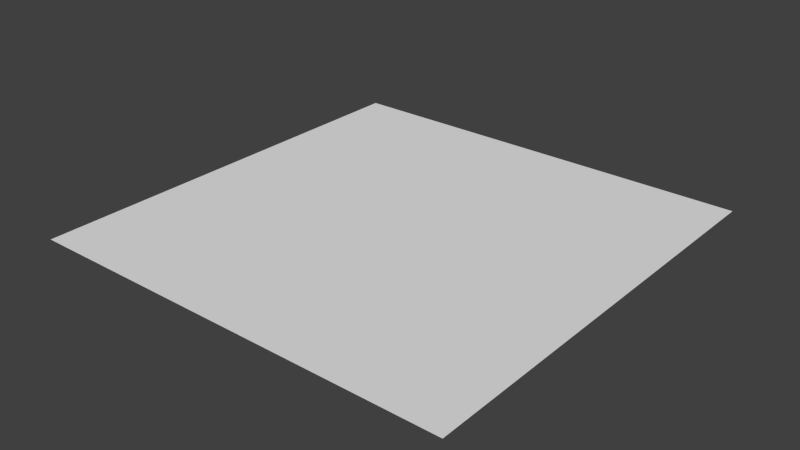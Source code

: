 # Source: water.blend  (saved by Blender 2.72.0; exported with 4.5.12 LTS)
import bpy
from mathutils import Matrix  # noqa: F401  (used for matrix-valued properties, if any)

bpy.ops.wm.read_factory_settings(use_empty=True)
scene = bpy.context.scene
scene.name = 'Scene'

# ---- collections
col_collection_1 = bpy.data.collections.new('Collection 1'); scene.collection.children.link(col_collection_1)

# ---- world
world_world = bpy.data.worlds.new('World'); scene.world = world_world
world_world.color = (0.05088, 0.05088, 0.05088)
world_world.use_sun_shadow = False
world_world.sun_shadow_jitter_overblur = 0.0
world_world.cycles.sampling_method = 'MANUAL'
world_world.cycles.sample_map_resolution = 256

# ---- meshes
me_plane = bpy.data.meshes.new('Plane')
me_plane.from_pydata([(-256.0, -256.0, 0.0), (256.0, -256.0, 0.0), (-256.0, 256.0, 0.0), (256.0, 256.0, 0.0), (-256.0, 209.5, 0.0), (-256.0, 162.9, 0.0), (-256.0, 116.4, 0.0), (-256.0, 69.82, 0.0), (-256.0, 23.27, 0.0), (-256.0, -23.27, 0.0), (-256.0, -69.82, 0.0), (-256.0, -116.4, 0.0), (-256.0, -162.9, 0.0), (-256.0, -209.5, 0.0), (-209.5, -256.0, 0.0), (-162.9, -256.0, 0.0), (-116.4, -256.0, 0.0), (-69.82, -256.0, 0.0), (-23.27, -256.0, 0.0), (23.27, -256.0, 0.0), (69.82, -256.0, 0.0), (116.4, -256.0, 0.0), (162.9, -256.0, 0.0), (209.5, -256.0, 0.0), (256.0, -209.5, 0.0), (256.0, -162.9, 0.0), (256.0, -116.4, 0.0), (256.0, -69.82, 0.0), (256.0, -23.27, 0.0), (256.0, 23.27, 0.0), (256.0, 69.82, 0.0), (256.0, 116.4, 0.0), (256.0, 162.9, 0.0), (256.0, 209.5, 0.0), (209.5, 256.0, 0.0), (162.9, 256.0, 0.0), (116.4, 256.0, 0.0), (69.82, 256.0, 0.0), (23.27, 256.0, 0.0), (-23.27, 256.0, 0.0), (-69.82, 256.0, 0.0), (-116.4, 256.0, 0.0), (-162.9, 256.0, 0.0), (-209.5, 256.0, 0.0), (-209.5, -209.5, 0.0), (-209.5, -162.9, 0.0), (-209.5, -116.4, 0.0), (-209.5, -69.82, 0.0), (-209.5, -23.27, 0.0), (-209.5, 23.27, 0.0), (-209.5, 69.82, 0.0), (-209.5, 116.4, 0.0), (-209.5, 162.9, 0.0), (-209.5, 209.5, 0.0), (-162.9, -209.5, 0.0), (-162.9, -162.9, 0.0), (-162.9, -116.4, 0.0), (-162.9, -69.82, 0.0), (-162.9, -23.27, 0.0), (-162.9, 23.27, 0.0), (-162.9, 69.82, 0.0), (-162.9, 116.4, 0.0), (-162.9, 162.9, 0.0), (-162.9, 209.5, 0.0), (-116.4, -209.5, 0.0), (-116.4, -162.9, 0.0), (-116.4, -116.4, 0.0), (-116.4, -69.82, 0.0), (-116.4, -23.27, 0.0), (-116.4, 23.27, 0.0), (-116.4, 69.82, 0.0), (-116.4, 116.4, 0.0), (-116.4, 162.9, 0.0), (-116.4, 209.5, 0.0), (-69.82, -209.5, 0.0), (-69.82, -162.9, 0.0), (-69.82, -116.4, 0.0), (-69.82, -69.82, 0.0), (-69.82, -23.27, 0.0), (-69.82, 23.27, 0.0), (-69.82, 69.82, 0.0), (-69.82, 116.4, 0.0), (-69.82, 162.9, 0.0), (-69.82, 209.5, 0.0), (-23.27, -209.5, 0.0), (-23.27, -162.9, 0.0), (-23.27, -116.4, 0.0), (-23.27, -69.82, 0.0), (-23.27, -23.27, 0.0), (-23.27, 23.27, 0.0), (-23.27, 69.82, 0.0), (-23.27, 116.4, 0.0), (-23.27, 162.9, 0.0), (-23.27, 209.5, 0.0), (23.27, -209.5, 0.0), (23.27, -162.9, 0.0), (23.27, -116.4, 0.0), (23.27, -69.82, 0.0), (23.27, -23.27, 0.0), (23.27, 23.27, 0.0), (23.27, 69.82, 0.0), (23.27, 116.4, 0.0), (23.27, 162.9, 0.0), (23.27, 209.5, 0.0), (69.82, -209.5, 0.0), (69.82, -162.9, 0.0), (69.82, -116.4, 0.0), (69.82, -69.82, 0.0), (69.82, -23.27, 0.0), (69.82, 23.27, 0.0), (69.82, 69.82, 0.0), (69.82, 116.4, 0.0), (69.82, 162.9, 0.0), (69.82, 209.5, 0.0), (116.4, -209.5, 0.0), (116.4, -162.9, 0.0), (116.4, -116.4, 0.0), (116.4, -69.82, 0.0), (116.4, -23.27, 0.0), (116.4, 23.27, 0.0), (116.4, 69.82, 0.0), (116.4, 116.4, 0.0), (116.4, 162.9, 0.0), (116.4, 209.5, 0.0), (162.9, -209.5, 0.0), (162.9, -162.9, 0.0), (162.9, -116.4, 0.0), (162.9, -69.82, 0.0), (162.9, -23.27, 0.0), (162.9, 23.27, 0.0), (162.9, 69.82, 0.0), (162.9, 116.4, 0.0), (162.9, 162.9, 0.0), (162.9, 209.5, 0.0), (209.5, -209.5, 0.0), (209.5, -162.9, 0.0), (209.5, -116.4, 0.0), (209.5, -69.82, 0.0), (209.5, -23.27, 0.0), (209.5, 23.27, 0.0), (209.5, 69.82, 0.0), (209.5, 116.4, 0.0), (209.5, 162.9, 0.0), (209.5, 209.5, 0.0), (-256.0, -232.7, 0.0), (232.7, -256.0, 0.0), (256.0, 232.7, 0.0), (-232.7, 256.0, 0.0), (-256.0, 232.7, 0.0), (-256.0, 186.2, 0.0), (-256.0, 139.6, 0.0), (-256.0, 93.09, 0.0), (-256.0, 46.55, 0.0), (-256.0, -5.722e-06, 0.0), (-256.0, -46.55, 0.0), (-256.0, -93.09, 0.0), (-256.0, -139.6, 0.0), (-256.0, -186.2, 0.0), (-232.7, -256.0, 0.0), (-186.2, -256.0, 0.0), (-139.6, -256.0, 0.0), (-93.09, -256.0, 0.0), (-46.55, -256.0, 0.0), (5.722e-06, -256.0, 0.0), (46.55, -256.0, 0.0), (93.09, -256.0, 0.0), (139.6, -256.0, 0.0), (186.2, -256.0, 0.0), (256.0, -232.7, 0.0), (256.0, -186.2, 0.0), (256.0, -139.6, 0.0), (256.0, -93.09, 0.0), (256.0, -46.55, 0.0), (256.0, 5.722e-06, 0.0), (256.0, 46.55, 0.0), (256.0, 93.09, 0.0), (256.0, 139.6, 0.0), (256.0, 186.2, 0.0), (232.7, 256.0, 0.0), (186.2, 256.0, 0.0), (139.6, 256.0, 0.0), (93.09, 256.0, 0.0), (46.55, 256.0, 0.0), (-5.722e-06, 256.0, 0.0), (-46.55, 256.0, 0.0), (-93.09, 256.0, 0.0), (-139.6, 256.0, 0.0), (-186.2, 256.0, 0.0), (-209.5, 232.7, 0.0), (-209.5, -232.7, 0.0), (-209.5, -186.2, 0.0), (-209.5, -139.6, 0.0), (-209.5, -93.09, 0.0), (-209.5, -46.55, 0.0), (-209.5, 5.722e-06, 0.0), (-209.5, 46.55, 0.0), (-209.5, 93.09, 0.0), (-209.5, 139.6, 0.0), (-209.5, 186.2, 0.0), (-162.9, 232.7, 0.0), (-162.9, -232.7, 0.0), (-162.9, -186.2, 0.0), (-162.9, -139.6, 0.0), (-162.9, -93.09, 0.0), (-162.9, -46.55, 0.0), (-162.9, 5.722e-06, 0.0), (-162.9, 46.55, 0.0), (-162.9, 93.09, 0.0), (-162.9, 139.6, 0.0), (-162.9, 186.2, 0.0), (-116.4, 232.7, 0.0), (-116.4, -232.7, 0.0), (-116.4, -186.2, 0.0), (-116.4, -139.6, 0.0), (-116.4, -93.09, 0.0), (-116.4, -46.55, 0.0), (-116.4, 5.722e-06, 0.0), (-116.4, 46.55, 0.0), (-116.4, 93.09, 0.0), (-116.4, 139.6, 0.0), (-116.4, 186.2, 0.0), (-69.82, 232.7, 0.0), (-69.82, -232.7, 0.0), (-69.82, -186.2, 0.0), (-69.82, -139.6, 0.0), (-69.82, -93.09, 0.0), (-69.82, -46.55, 0.0), (-69.82, 5.722e-06, 0.0), (-69.82, 46.55, 0.0), (-69.82, 93.09, 0.0), (-69.82, 139.6, 0.0), (-69.82, 186.2, 0.0), (-23.27, 232.7, 0.0), (-23.27, -232.7, 0.0), (-23.27, -186.2, 0.0), (-23.27, -139.6, 0.0), (-23.27, -93.09, 0.0), (-23.27, -46.55, 0.0), (-23.27, 5.722e-06, 0.0), (-23.27, 46.55, 0.0), (-23.27, 93.09, 0.0), (-23.27, 139.6, 0.0), (-23.27, 186.2, 0.0), (23.27, 232.7, 0.0), (23.27, -232.7, 0.0), (23.27, -186.2, 0.0), (23.27, -139.6, 0.0), (23.27, -93.09, 0.0), (23.27, -46.55, 0.0), (23.27, 5.722e-06, 0.0), (23.27, 46.55, 0.0), (23.27, 93.09, 0.0), (23.27, 139.6, 0.0), (23.27, 186.2, 0.0), (69.82, 232.7, 0.0), (69.82, -232.7, 0.0), (69.82, -186.2, 0.0), (69.82, -139.6, 0.0), (69.82, -93.09, 0.0), (69.82, -46.55, 0.0), (69.82, 5.722e-06, 0.0), (69.82, 46.55, 0.0), (69.82, 93.09, 0.0), (69.82, 139.6, 0.0), (69.82, 186.2, 0.0), (116.4, 232.7, 0.0), (116.4, -232.7, 0.0), (116.4, -186.2, 0.0), (116.4, -139.6, 0.0), (116.4, -93.09, 0.0), (116.4, -46.55, 0.0), (116.4, 5.722e-06, 0.0), (116.4, 46.55, 0.0), (116.4, 93.09, 0.0), (116.4, 139.6, 0.0), (116.4, 186.2, 0.0), (162.9, 232.7, 0.0), (162.9, -232.7, 0.0), (162.9, -186.2, 0.0), (162.9, -139.6, 0.0), (162.9, -93.09, 0.0), (162.9, -46.55, 0.0), (162.9, 5.722e-06, 0.0), (162.9, 46.55, 0.0), (162.9, 93.09, 0.0), (162.9, 139.6, 0.0), (162.9, 186.2, 0.0), (209.5, 232.7, 0.0), (209.5, -232.7, 0.0), (209.5, -186.2, 0.0), (209.5, -139.6, 0.0), (209.5, -93.09, 0.0), (209.5, -46.55, 0.0), (209.5, 5.722e-06, 0.0), (209.5, 46.55, 0.0), (209.5, 93.09, 0.0), (209.5, 139.6, 0.0), (209.5, 186.2, 0.0), (-232.7, -209.5, 0.0), (-232.7, -162.9, 0.0), (-232.7, -116.4, 0.0), (-232.7, -69.82, 0.0), (-232.7, -23.27, 0.0), (-232.7, 23.27, 0.0), (-232.7, 69.82, 0.0), (-232.7, 116.4, 0.0), (-232.7, 162.9, 0.0), (-232.7, 209.5, 0.0), (-186.2, -209.5, 0.0), (-186.2, -162.9, 0.0), (-186.2, -116.4, 0.0), (-186.2, -69.82, 0.0), (-186.2, -23.27, 0.0), (-186.2, 23.27, 0.0), (-186.2, 69.82, 0.0), (-186.2, 116.4, 0.0), (-186.2, 162.9, 0.0), (-186.2, 209.5, 0.0), (-139.6, -209.5, 0.0), (-139.6, -162.9, 0.0), (-139.6, -116.4, 0.0), (-139.6, -69.82, 0.0), (-139.6, -23.27, 0.0), (-139.6, 23.27, 0.0), (-139.6, 69.82, 0.0), (-139.6, 116.4, 0.0), (-139.6, 162.9, 0.0), (-139.6, 209.5, 0.0), (-93.09, -209.5, 0.0), (-93.09, -162.9, 0.0), (-93.09, -116.4, 0.0), (-93.09, -69.82, 0.0), (-93.09, -23.27, 0.0), (-93.09, 23.27, 0.0), (-93.09, 69.82, 0.0), (-93.09, 116.4, 0.0), (-93.09, 162.9, 0.0), (-93.09, 209.5, 0.0), (-46.55, -209.5, 0.0), (-46.55, -162.9, 0.0), (-46.55, -116.4, 0.0), (-46.55, -69.82, 0.0), (-46.55, -23.27, 0.0), (-46.55, 23.27, 0.0), (-46.55, 69.82, 0.0), (-46.55, 116.4, 0.0), (-46.55, 162.9, 0.0), (-46.55, 209.5, 0.0), (3.815e-06, -209.5, 0.0), (1.907e-06, -162.9, 0.0), (1.907e-06, -116.4, 0.0), (1.907e-06, -69.82, 0.0), (0.0, -23.27, 0.0), (-1.907e-06, 23.27, 0.0), (-1.907e-06, 69.82, 0.0), (-1.907e-06, 116.4, 0.0), (-3.815e-06, 162.9, 0.0), (-5.722e-06, 209.5, 0.0), (46.55, -209.5, 0.0), (46.55, -162.9, 0.0), (46.55, -116.4, 0.0), (46.55, -69.82, 0.0), (46.55, -23.27, 0.0), (46.55, 23.27, 0.0), (46.55, 69.82, 0.0), (46.55, 116.4, 0.0), (46.55, 162.9, 0.0), (46.55, 209.5, 0.0), (93.09, -209.5, 0.0), (93.09, -162.9, 0.0), (93.09, -116.4, 0.0), (93.09, -69.82, 0.0), (93.09, -23.27, 0.0), (93.09, 23.27, 0.0), (93.09, 69.82, 0.0), (93.09, 116.4, 0.0), (93.09, 162.9, 0.0), (93.09, 209.5, 0.0), (139.6, -209.5, 0.0), (139.6, -162.9, 0.0), (139.6, -116.4, 0.0), (139.6, -69.82, 0.0), (139.6, -23.27, 0.0), (139.6, 23.27, 0.0), (139.6, 69.82, 0.0), (139.6, 116.4, 0.0), (139.6, 162.9, 0.0), (139.6, 209.5, 0.0), (186.2, -209.5, 0.0), (186.2, -162.9, 0.0), (186.2, -116.4, 0.0), (186.2, -69.82, 0.0), (186.2, -23.27, 0.0), (186.2, 23.27, 0.0), (186.2, 69.82, 0.0), (186.2, 116.4, 0.0), (186.2, 162.9, 0.0), (186.2, 209.5, 0.0), (232.7, -209.5, 0.0), (232.7, -162.9, 0.0), (232.7, -116.4, 0.0), (232.7, -69.82, 0.0), (232.7, -23.27, 0.0), (232.7, 23.27, 0.0), (232.7, 69.82, 0.0), (232.7, 116.4, 0.0), (232.7, 162.9, 0.0), (232.7, 209.5, 0.0), (232.7, 232.7, 0.0), (-232.7, 232.7, 0.0), (-186.2, 232.7, 0.0), (-139.6, 232.7, 0.0), (-93.09, 232.7, 0.0), (-46.55, 232.7, 0.0), (-5.722e-06, 232.7, 0.0), (46.55, 232.7, 0.0), (93.09, 232.7, 0.0), (139.6, 232.7, 0.0), (186.2, 232.7, 0.0), (-232.7, -232.7, 0.0), (-232.7, -186.2, 0.0), (-232.7, -139.6, 0.0), (-232.7, -93.09, 0.0), (-232.7, -46.55, 0.0), (-232.7, 0.0, 0.0), (-232.7, 46.55, 0.0), (-232.7, 93.09, 0.0), (-232.7, 139.6, 0.0), (-232.7, 186.2, 0.0), (-186.2, -232.7, 0.0), (-186.2, -186.2, 0.0), (-186.2, -139.6, 0.0), (-186.2, -93.09, 0.0), (-186.2, -46.55, 0.0), (-186.2, 5.722e-06, 0.0), (-186.2, 46.55, 0.0), (-186.2, 93.09, 0.0), (-186.2, 139.6, 0.0), (-186.2, 186.2, 0.0), (-139.6, -232.7, 0.0), (-139.6, -186.2, 0.0), (-139.6, -139.6, 0.0), (-139.6, -93.09, 0.0), (-139.6, -46.55, 0.0), (-139.6, 5.722e-06, 0.0), (-139.6, 46.55, 0.0), (-139.6, 93.09, 0.0), (-139.6, 139.6, 0.0), (-139.6, 186.2, 0.0), (-93.09, -232.7, 0.0), (-93.09, -186.2, 0.0), (-93.09, -139.6, 0.0), (-93.09, -93.09, 0.0), (-93.09, -46.55, 0.0), (-93.09, 5.722e-06, 0.0), (-93.09, 46.55, 0.0), (-93.09, 93.09, 0.0), (-93.09, 139.6, 0.0), (-93.09, 186.2, 0.0), (-46.55, -232.7, 0.0), (-46.55, -186.2, 0.0), (-46.55, -139.6, 0.0), (-46.55, -93.09, 0.0), (-46.55, -46.55, 0.0), (-46.55, 5.722e-06, 0.0), (-46.55, 46.55, 0.0), (-46.55, 93.09, 0.0), (-46.55, 139.6, 0.0), (-46.55, 186.2, 0.0), (4.768e-06, -232.7, 0.0), (2.861e-06, -186.2, 0.0), (1.907e-06, -139.6, 0.0), (1.907e-06, -93.09, 0.0), (9.537e-07, -46.55, 0.0), (-9.537e-07, 5.722e-06, 0.0), (-1.907e-06, 46.55, 0.0), (-1.907e-06, 93.09, 0.0), (-2.861e-06, 139.6, 0.0), (-4.768e-06, 186.2, 0.0), (46.55, -232.7, 0.0), (46.55, -186.2, 0.0), (46.55, -139.6, 0.0), (46.55, -93.09, 0.0), (46.55, -46.55, 0.0), (46.55, 5.722e-06, 0.0), (46.55, 46.55, 0.0), (46.55, 93.09, 0.0), (46.55, 139.6, 0.0), (46.55, 186.2, 0.0), (93.09, -232.7, 0.0), (93.09, -186.2, 0.0), (93.09, -139.6, 0.0), (93.09, -93.09, 0.0), (93.09, -46.55, 0.0), (93.09, 5.722e-06, 0.0), (93.09, 46.55, 0.0), (93.09, 93.09, 0.0), (93.09, 139.6, 0.0), (93.09, 186.2, 0.0), (139.6, -232.7, 0.0), (139.6, -186.2, 0.0), (139.6, -139.6, 0.0), (139.6, -93.09, 0.0), (139.6, -46.55, 0.0), (139.6, 5.722e-06, 0.0), (139.6, 46.55, 0.0), (139.6, 93.09, 0.0), (139.6, 139.6, 0.0), (139.6, 186.2, 0.0), (186.2, -232.7, 0.0), (186.2, -186.2, 0.0), (186.2, -139.6, 0.0), (186.2, -93.09, 0.0), (186.2, -46.55, 0.0), (186.2, 5.722e-06, 0.0), (186.2, 46.55, 0.0), (186.2, 93.09, 0.0), (186.2, 139.6, 0.0), (186.2, 186.2, 0.0), (232.7, -232.7, 0.0), (232.7, -186.2, 0.0), (232.7, -139.6, 0.0), (232.7, -93.09, 0.0), (232.7, -46.55, 0.0), (232.7, 5.722e-06, 0.0), (232.7, 46.55, 0.0), (232.7, 93.09, 0.0), (232.7, 139.6, 0.0), (232.7, 186.2, 0.0)], [], [(408, 146, 3, 178), (409, 188, 43, 147), (410, 199, 42, 187), (411, 210, 41, 186), (412, 221, 40, 185), (413, 232, 39, 184), (414, 243, 38, 183), (415, 254, 37, 182), (416, 265, 36, 181), (417, 276, 35, 180), (418, 287, 34, 179), (419, 189, 44, 298), (420, 190, 45, 299), (421, 191, 46, 300), (422, 192, 47, 301), (423, 193, 48, 302), (424, 194, 49, 303), (425, 195, 50, 304), (426, 196, 51, 305), (427, 197, 52, 306), (428, 198, 53, 307), (429, 200, 54, 308), (430, 201, 55, 309), (431, 202, 56, 310), (432, 203, 57, 311), (433, 204, 58, 312), (434, 205, 59, 313), (435, 206, 60, 314), (436, 207, 61, 315), (437, 208, 62, 316), (438, 209, 63, 317), (439, 211, 64, 318), (440, 212, 65, 319), (441, 213, 66, 320), (442, 214, 67, 321), (443, 215, 68, 322), (444, 216, 69, 323), (445, 217, 70, 324), (446, 218, 71, 325), (447, 219, 72, 326), (448, 220, 73, 327), (449, 222, 74, 328), (450, 223, 75, 329), (451, 224, 76, 330), (452, 225, 77, 331), (453, 226, 78, 332), (454, 227, 79, 333), (455, 228, 80, 334), (456, 229, 81, 335), (457, 230, 82, 336), (458, 231, 83, 337), (459, 233, 84, 338), (460, 234, 85, 339), (461, 235, 86, 340), (462, 236, 87, 341), (463, 237, 88, 342), (464, 238, 89, 343), (465, 239, 90, 344), (466, 240, 91, 345), (467, 241, 92, 346), (468, 242, 93, 347), (469, 244, 94, 348), (470, 245, 95, 349), (471, 246, 96, 350), (472, 247, 97, 351), (473, 248, 98, 352), (474, 249, 99, 353), (475, 250, 100, 354), (476, 251, 101, 355), (477, 252, 102, 356), (478, 253, 103, 357), (479, 255, 104, 358), (480, 256, 105, 359), (481, 257, 106, 360), (482, 258, 107, 361), (483, 259, 108, 362), (484, 260, 109, 363), (485, 261, 110, 364), (486, 262, 111, 365), (487, 263, 112, 366), (488, 264, 113, 367), (489, 266, 114, 368), (490, 267, 115, 369), (491, 268, 116, 370), (492, 269, 117, 371), (493, 270, 118, 372), (494, 271, 119, 373), (495, 272, 120, 374), (496, 273, 121, 375), (497, 274, 122, 376), (498, 275, 123, 377), (499, 277, 124, 378), (500, 278, 125, 379), (501, 279, 126, 380), (502, 280, 127, 381), (503, 281, 128, 382), (504, 282, 129, 383), (505, 283, 130, 384), (506, 284, 131, 385), (507, 285, 132, 386), (508, 286, 133, 387), (509, 288, 134, 388), (510, 289, 135, 389), (511, 290, 136, 390), (512, 291, 137, 391), (513, 292, 138, 392), (514, 293, 139, 393), (515, 294, 140, 394), (516, 295, 141, 395), (517, 296, 142, 396), (518, 297, 143, 397), (519, 168, 24, 398), (520, 169, 25, 399), (521, 170, 26, 400), (522, 171, 27, 401), (523, 172, 28, 402), (524, 173, 29, 403), (525, 174, 30, 404), (526, 175, 31, 405), (527, 176, 32, 406), (528, 177, 33, 407), (287, 408, 178, 34), (143, 407, 408, 287), (407, 33, 146, 408), (148, 409, 147, 2), (4, 307, 409, 148), (307, 53, 188, 409), (188, 410, 187, 43), (53, 317, 410, 188), (317, 63, 199, 410), (199, 411, 186, 42), (63, 327, 411, 199), (327, 73, 210, 411), (210, 412, 185, 41), (73, 337, 412, 210), (337, 83, 221, 412), (221, 413, 184, 40), (83, 347, 413, 221), (347, 93, 232, 413), (232, 414, 183, 39), (93, 357, 414, 232), (357, 103, 243, 414), (243, 415, 182, 38), (103, 367, 415, 243), (367, 113, 254, 415), (254, 416, 181, 37), (113, 377, 416, 254), (377, 123, 265, 416), (265, 417, 180, 36), (123, 387, 417, 265), (387, 133, 276, 417), (276, 418, 179, 35), (133, 397, 418, 276), (397, 143, 287, 418), (144, 419, 298, 13), (0, 158, 419, 144), (158, 14, 189, 419), (157, 420, 299, 12), (13, 298, 420, 157), (298, 44, 190, 420), (156, 421, 300, 11), (12, 299, 421, 156), (299, 45, 191, 421), (155, 422, 301, 10), (11, 300, 422, 155), (300, 46, 192, 422), (154, 423, 302, 9), (10, 301, 423, 154), (301, 47, 193, 423), (153, 424, 303, 8), (9, 302, 424, 153), (302, 48, 194, 424), (152, 425, 304, 7), (8, 303, 425, 152), (303, 49, 195, 425), (151, 426, 305, 6), (7, 304, 426, 151), (304, 50, 196, 426), (150, 427, 306, 5), (6, 305, 427, 150), (305, 51, 197, 427), (149, 428, 307, 4), (5, 306, 428, 149), (306, 52, 198, 428), (189, 429, 308, 44), (14, 159, 429, 189), (159, 15, 200, 429), (190, 430, 309, 45), (44, 308, 430, 190), (308, 54, 201, 430), (191, 431, 310, 46), (45, 309, 431, 191), (309, 55, 202, 431), (192, 432, 311, 47), (46, 310, 432, 192), (310, 56, 203, 432), (193, 433, 312, 48), (47, 311, 433, 193), (311, 57, 204, 433), (194, 434, 313, 49), (48, 312, 434, 194), (312, 58, 205, 434), (195, 435, 314, 50), (49, 313, 435, 195), (313, 59, 206, 435), (196, 436, 315, 51), (50, 314, 436, 196), (314, 60, 207, 436), (197, 437, 316, 52), (51, 315, 437, 197), (315, 61, 208, 437), (198, 438, 317, 53), (52, 316, 438, 198), (316, 62, 209, 438), (200, 439, 318, 54), (15, 160, 439, 200), (160, 16, 211, 439), (201, 440, 319, 55), (54, 318, 440, 201), (318, 64, 212, 440), (202, 441, 320, 56), (55, 319, 441, 202), (319, 65, 213, 441), (203, 442, 321, 57), (56, 320, 442, 203), (320, 66, 214, 442), (204, 443, 322, 58), (57, 321, 443, 204), (321, 67, 215, 443), (205, 444, 323, 59), (58, 322, 444, 205), (322, 68, 216, 444), (206, 445, 324, 60), (59, 323, 445, 206), (323, 69, 217, 445), (207, 446, 325, 61), (60, 324, 446, 207), (324, 70, 218, 446), (208, 447, 326, 62), (61, 325, 447, 208), (325, 71, 219, 447), (209, 448, 327, 63), (62, 326, 448, 209), (326, 72, 220, 448), (211, 449, 328, 64), (16, 161, 449, 211), (161, 17, 222, 449), (212, 450, 329, 65), (64, 328, 450, 212), (328, 74, 223, 450), (213, 451, 330, 66), (65, 329, 451, 213), (329, 75, 224, 451), (214, 452, 331, 67), (66, 330, 452, 214), (330, 76, 225, 452), (215, 453, 332, 68), (67, 331, 453, 215), (331, 77, 226, 453), (216, 454, 333, 69), (68, 332, 454, 216), (332, 78, 227, 454), (217, 455, 334, 70), (69, 333, 455, 217), (333, 79, 228, 455), (218, 456, 335, 71), (70, 334, 456, 218), (334, 80, 229, 456), (219, 457, 336, 72), (71, 335, 457, 219), (335, 81, 230, 457), (220, 458, 337, 73), (72, 336, 458, 220), (336, 82, 231, 458), (222, 459, 338, 74), (17, 162, 459, 222), (162, 18, 233, 459), (223, 460, 339, 75), (74, 338, 460, 223), (338, 84, 234, 460), (224, 461, 340, 76), (75, 339, 461, 224), (339, 85, 235, 461), (225, 462, 341, 77), (76, 340, 462, 225), (340, 86, 236, 462), (226, 463, 342, 78), (77, 341, 463, 226), (341, 87, 237, 463), (227, 464, 343, 79), (78, 342, 464, 227), (342, 88, 238, 464), (228, 465, 344, 80), (79, 343, 465, 228), (343, 89, 239, 465), (229, 466, 345, 81), (80, 344, 466, 229), (344, 90, 240, 466), (230, 467, 346, 82), (81, 345, 467, 230), (345, 91, 241, 467), (231, 468, 347, 83), (82, 346, 468, 231), (346, 92, 242, 468), (233, 469, 348, 84), (18, 163, 469, 233), (163, 19, 244, 469), (234, 470, 349, 85), (84, 348, 470, 234), (348, 94, 245, 470), (235, 471, 350, 86), (85, 349, 471, 235), (349, 95, 246, 471), (236, 472, 351, 87), (86, 350, 472, 236), (350, 96, 247, 472), (237, 473, 352, 88), (87, 351, 473, 237), (351, 97, 248, 473), (238, 474, 353, 89), (88, 352, 474, 238), (352, 98, 249, 474), (239, 475, 354, 90), (89, 353, 475, 239), (353, 99, 250, 475), (240, 476, 355, 91), (90, 354, 476, 240), (354, 100, 251, 476), (241, 477, 356, 92), (91, 355, 477, 241), (355, 101, 252, 477), (242, 478, 357, 93), (92, 356, 478, 242), (356, 102, 253, 478), (244, 479, 358, 94), (19, 164, 479, 244), (164, 20, 255, 479), (245, 480, 359, 95), (94, 358, 480, 245), (358, 104, 256, 480), (246, 481, 360, 96), (95, 359, 481, 246), (359, 105, 257, 481), (247, 482, 361, 97), (96, 360, 482, 247), (360, 106, 258, 482), (248, 483, 362, 98), (97, 361, 483, 248), (361, 107, 259, 483), (249, 484, 363, 99), (98, 362, 484, 249), (362, 108, 260, 484), (250, 485, 364, 100), (99, 363, 485, 250), (363, 109, 261, 485), (251, 486, 365, 101), (100, 364, 486, 251), (364, 110, 262, 486), (252, 487, 366, 102), (101, 365, 487, 252), (365, 111, 263, 487), (253, 488, 367, 103), (102, 366, 488, 253), (366, 112, 264, 488), (255, 489, 368, 104), (20, 165, 489, 255), (165, 21, 266, 489), (256, 490, 369, 105), (104, 368, 490, 256), (368, 114, 267, 490), (257, 491, 370, 106), (105, 369, 491, 257), (369, 115, 268, 491), (258, 492, 371, 107), (106, 370, 492, 258), (370, 116, 269, 492), (259, 493, 372, 108), (107, 371, 493, 259), (371, 117, 270, 493), (260, 494, 373, 109), (108, 372, 494, 260), (372, 118, 271, 494), (261, 495, 374, 110), (109, 373, 495, 261), (373, 119, 272, 495), (262, 496, 375, 111), (110, 374, 496, 262), (374, 120, 273, 496), (263, 497, 376, 112), (111, 375, 497, 263), (375, 121, 274, 497), (264, 498, 377, 113), (112, 376, 498, 264), (376, 122, 275, 498), (266, 499, 378, 114), (21, 166, 499, 266), (166, 22, 277, 499), (267, 500, 379, 115), (114, 378, 500, 267), (378, 124, 278, 500), (268, 501, 380, 116), (115, 379, 501, 268), (379, 125, 279, 501), (269, 502, 381, 117), (116, 380, 502, 269), (380, 126, 280, 502), (270, 503, 382, 118), (117, 381, 503, 270), (381, 127, 281, 503), (271, 504, 383, 119), (118, 382, 504, 271), (382, 128, 282, 504), (272, 505, 384, 120), (119, 383, 505, 272), (383, 129, 283, 505), (273, 506, 385, 121), (120, 384, 506, 273), (384, 130, 284, 506), (274, 507, 386, 122), (121, 385, 507, 274), (385, 131, 285, 507), (275, 508, 387, 123), (122, 386, 508, 275), (386, 132, 286, 508), (277, 509, 388, 124), (22, 167, 509, 277), (167, 23, 288, 509), (278, 510, 389, 125), (124, 388, 510, 278), (388, 134, 289, 510), (279, 511, 390, 126), (125, 389, 511, 279), (389, 135, 290, 511), (280, 512, 391, 127), (126, 390, 512, 280), (390, 136, 291, 512), (281, 513, 392, 128), (127, 391, 513, 281), (391, 137, 292, 513), (282, 514, 393, 129), (128, 392, 514, 282), (392, 138, 293, 514), (283, 515, 394, 130), (129, 393, 515, 283), (393, 139, 294, 515), (284, 516, 395, 131), (130, 394, 516, 284), (394, 140, 295, 516), (285, 517, 396, 132), (131, 395, 517, 285), (395, 141, 296, 517), (286, 518, 397, 133), (132, 396, 518, 286), (396, 142, 297, 518), (288, 519, 398, 134), (23, 145, 519, 288), (145, 1, 168, 519), (289, 520, 399, 135), (134, 398, 520, 289), (398, 24, 169, 520), (290, 521, 400, 136), (135, 399, 521, 290), (399, 25, 170, 521), (291, 522, 401, 137), (136, 400, 522, 291), (400, 26, 171, 522), (292, 523, 402, 138), (137, 401, 523, 292), (401, 27, 172, 523), (293, 524, 403, 139), (138, 402, 524, 293), (402, 28, 173, 524), (294, 525, 404, 140), (139, 403, 525, 294), (403, 29, 174, 525), (295, 526, 405, 141), (140, 404, 526, 295), (404, 30, 175, 526), (296, 527, 406, 142), (141, 405, 527, 296), (405, 31, 176, 527), (297, 528, 407, 143), (142, 406, 528, 297), (406, 32, 177, 528)])
_uv = me_plane.uv_layers.new(name='UVMap')
_uv.uv.foreach_set('vector', [0.0, 0.0, 1.0, 0.0, 1.0, 1.0, 0.0, 1.0, 0.0, 0.0, 1.0, 0.0, 1.0, 1.0, 0.0, 1.0, 0.0, 0.0, 1.0, 0.0, 1.0, 1.0, 0.0, 1.0, 0.0, 0.0, 1.0, 0.0, 1.0, 1.0, 0.0, 1.0, 0.0, 0.0, 1.0, 0.0, 1.0, 1.0, 0.0, 1.0, 0.0, 0.0, 1.0, 0.0, 1.0, 1.0, 0.0, 1.0, 0.0, 0.0, 1.0, 0.0, 1.0, 1.0, 0.0, 1.0, 0.0, 0.0, 1.0, 0.0, 1.0, 1.0, 0.0, 1.0, 0.0, 0.0, 1.0, 0.0, 1.0, 1.0, 0.0, 1.0, 0.0, 0.0, 1.0, 0.0, 1.0, 1.0, 0.0, 1.0, 0.0, 0.0, 1.0, 0.0, 1.0, 1.0, 0.0, 1.0, 0.0, 0.0, 1.0, 0.0, 1.0, 1.0, 0.0, 1.0, 0.0, 0.0, 1.0, 0.0, 1.0, 1.0, 0.0, 1.0, 0.0, 0.0, 1.0, 0.0, 1.0, 1.0, 0.0, 1.0, 0.0, 0.0, 1.0, 0.0, 1.0, 1.0, 0.0, 1.0, 0.0, 0.0, 1.0, 0.0, 1.0, 1.0, 0.0, 1.0, 0.0, 0.0, 1.0, 0.0, 1.0, 1.0, 0.0, 1.0, 0.0, 0.0, 1.0, 0.0, 1.0, 1.0, 0.0, 1.0, 0.0, 0.0, 1.0, 0.0, 1.0, 1.0, 0.0, 1.0, 0.0, 0.0, 1.0, 0.0, 1.0, 1.0, 0.0, 1.0, 0.0, 0.0, 1.0, 0.0, 1.0, 1.0, 0.0, 1.0, 0.0, 0.0, 1.0, 0.0, 1.0, 1.0, 0.0, 1.0, 0.0, 0.0, 1.0, 0.0, 1.0, 1.0, 0.0, 1.0, 0.0, 0.0, 1.0, 0.0, 1.0, 1.0, 0.0, 1.0, 0.0, 0.0, 1.0, 0.0, 1.0, 1.0, 0.0, 1.0, 0.0, 0.0, 1.0, 0.0, 1.0, 1.0, 0.0, 1.0, 0.0, 0.0, 1.0, 0.0, 1.0, 1.0, 0.0, 1.0, 0.0, 0.0, 1.0, 0.0, 1.0, 1.0, 0.0, 1.0, 0.0, 0.0, 1.0, 0.0, 1.0, 1.0, 0.0, 1.0, 0.0, 0.0, 1.0, 0.0, 1.0, 1.0, 0.0, 1.0, 0.0, 0.0, 1.0, 0.0, 1.0, 1.0, 0.0, 1.0, 0.0, 0.0, 1.0, 0.0, 1.0, 1.0, 0.0, 1.0, 0.0, 0.0, 1.0, 0.0, 1.0, 1.0, 0.0, 1.0, 0.0, 0.0, 1.0, 0.0, 1.0, 1.0, 0.0, 1.0, 0.0, 0.0, 1.0, 0.0, 1.0, 1.0, 0.0, 1.0, 0.0, 0.0, 1.0, 0.0, 1.0, 1.0, 0.0, 1.0, 0.0, 0.0, 1.0, 0.0, 1.0, 1.0, 0.0, 1.0, 0.0, 0.0, 1.0, 0.0, 1.0, 1.0, 0.0, 1.0, 0.0, 0.0, 1.0, 0.0, 1.0, 1.0, 0.0, 1.0, 0.0, 0.0, 1.0, 0.0, 1.0, 1.0, 0.0, 1.0, 0.0, 0.0, 1.0, 0.0, 1.0, 1.0, 0.0, 1.0, 0.0, 0.0, 1.0, 0.0, 1.0, 1.0, 0.0, 1.0, 0.0, 0.0, 1.0, 0.0, 1.0, 1.0, 0.0, 1.0, 0.0, 0.0, 1.0, 0.0, 1.0, 1.0, 0.0, 1.0, 0.0, 0.0, 1.0, 0.0, 1.0, 1.0, 0.0, 1.0, 0.0, 0.0, 1.0, 0.0, 1.0, 1.0, 0.0, 1.0, 0.0, 0.0, 1.0, 0.0, 1.0, 1.0, 0.0, 1.0, 0.0, 0.0, 1.0, 0.0, 1.0, 1.0, 0.0, 1.0, 0.0, 0.0, 1.0, 0.0, 1.0, 1.0, 0.0, 1.0, 0.0, 0.0, 1.0, 0.0, 1.0, 1.0, 0.0, 1.0, 0.0, 0.0, 1.0, 0.0, 1.0, 1.0, 0.0, 1.0, 0.0, 0.0, 1.0, 0.0, 1.0, 1.0, 0.0, 1.0, 0.0, 0.0, 1.0, 0.0, 1.0, 1.0, 0.0, 1.0, 0.0, 0.0, 1.0, 0.0, 1.0, 1.0, 0.0, 1.0, 0.0, 0.0, 1.0, 0.0, 1.0, 1.0, 0.0, 1.0, 0.0, 0.0, 1.0, 0.0, 1.0, 1.0, 0.0, 1.0, 0.0, 0.0, 1.0, 0.0, 1.0, 1.0, 0.0, 1.0, 0.0, 0.0, 1.0, 0.0, 1.0, 1.0, 0.0, 1.0, 0.0, 0.0, 1.0, 0.0, 1.0, 1.0, 0.0, 1.0, 0.0, 0.0, 1.0, 0.0, 1.0, 1.0, 0.0, 1.0, 0.0, 0.0, 1.0, 0.0, 1.0, 1.0, 0.0, 1.0, 0.0, 0.0, 1.0, 0.0, 1.0, 1.0, 0.0, 1.0, 0.0, 0.0, 1.0, 0.0, 1.0, 1.0, 0.0, 1.0, 0.0, 0.0, 1.0, 0.0, 1.0, 1.0, 0.0, 1.0, 0.0, 0.0, 1.0, 0.0, 1.0, 1.0, 0.0, 1.0, 0.0, 0.0, 1.0, 0.0, 1.0, 1.0, 0.0, 1.0, 0.0, 0.0, 1.0, 0.0, 1.0, 1.0, 0.0, 1.0, 0.0, 0.0, 1.0, 0.0, 1.0, 1.0, 0.0, 1.0, 0.0, 0.0, 1.0, 0.0, 1.0, 1.0, 0.0, 1.0, 0.0, 0.0, 1.0, 0.0, 1.0, 1.0, 0.0, 1.0, 0.0, 0.0, 1.0, 0.0, 1.0, 1.0, 0.0, 1.0, 0.0, 0.0, 1.0, 0.0, 1.0, 1.0, 0.0, 1.0, 0.0, 0.0, 1.0, 0.0, 1.0, 1.0, 0.0, 1.0, 0.0, 0.0, 1.0, 0.0, 1.0, 1.0, 0.0, 1.0, 0.0, 0.0, 1.0, 0.0, 1.0, 1.0, 0.0, 1.0, 0.0, 0.0, 1.0, 0.0, 1.0, 1.0, 0.0, 1.0, 0.0, 0.0, 1.0, 0.0, 1.0, 1.0, 0.0, 1.0, 0.0, 0.0, 1.0, 0.0, 1.0, 1.0, 0.0, 1.0, 0.0, 0.0, 1.0, 0.0, 1.0, 1.0, 0.0, 1.0, 0.0, 0.0, 1.0, 0.0, 1.0, 1.0, 0.0, 1.0, 0.0, 0.0, 1.0, 0.0, 1.0, 1.0, 0.0, 1.0, 0.0, 0.0, 1.0, 0.0, 1.0, 1.0, 0.0, 1.0, 0.0, 0.0, 1.0, 0.0, 1.0, 1.0, 0.0, 1.0, 0.0, 0.0, 1.0, 0.0, 1.0, 1.0, 0.0, 1.0, 0.0, 0.0, 1.0, 0.0, 1.0, 1.0, 0.0, 1.0, 0.0, 0.0, 1.0, 0.0, 1.0, 1.0, 0.0, 1.0, 0.0, 0.0, 1.0, 0.0, 1.0, 1.0, 0.0, 1.0, 0.0, 0.0, 1.0, 0.0, 1.0, 1.0, 0.0, 1.0, 0.0, 0.0, 1.0, 0.0, 1.0, 1.0, 0.0, 1.0, 0.0, 0.0, 1.0, 0.0, 1.0, 1.0, 0.0, 1.0, 0.0, 0.0, 1.0, 0.0, 1.0, 1.0, 0.0, 1.0, 0.0, 0.0, 1.0, 0.0, 1.0, 1.0, 0.0, 1.0, 0.0, 0.0, 1.0, 0.0, 1.0, 1.0, 0.0, 1.0, 0.0, 0.0, 1.0, 0.0, 1.0, 1.0, 0.0, 1.0, 0.0, 0.0, 1.0, 0.0, 1.0, 1.0, 0.0, 1.0, 0.0, 0.0, 1.0, 0.0, 1.0, 1.0, 0.0, 1.0, 0.0, 0.0, 1.0, 0.0, 1.0, 1.0, 0.0, 1.0, 0.0, 0.0, 1.0, 0.0, 1.0, 1.0, 0.0, 1.0, 0.0, 0.0, 1.0, 0.0, 1.0, 1.0, 0.0, 1.0, 0.0, 0.0, 1.0, 0.0, 1.0, 1.0, 0.0, 1.0, 0.0, 0.0, 1.0, 0.0, 1.0, 1.0, 0.0, 1.0, 0.0, 0.0, 1.0, 0.0, 1.0, 1.0, 0.0, 1.0, 0.0, 0.0, 1.0, 0.0, 1.0, 1.0, 0.0, 1.0, 0.0, 0.0, 1.0, 0.0, 1.0, 1.0, 0.0, 1.0, 0.0, 0.0, 1.0, 0.0, 1.0, 1.0, 0.0, 1.0, 0.0, 0.0, 1.0, 0.0, 1.0, 1.0, 0.0, 1.0, 0.0, 0.0, 1.0, 0.0, 1.0, 1.0, 0.0, 1.0, 0.0, 0.0, 1.0, 0.0, 1.0, 1.0, 0.0, 1.0, 0.0, 0.0, 1.0, 0.0, 1.0, 1.0, 0.0, 1.0, 0.0, 0.0, 1.0, 0.0, 1.0, 1.0, 0.0, 1.0, 0.0, 0.0, 1.0, 0.0, 1.0, 1.0, 0.0, 1.0, 0.0, 0.0, 1.0, 0.0, 1.0, 1.0, 0.0, 1.0, 0.0, 0.0, 1.0, 0.0, 1.0, 1.0, 0.0, 1.0, 0.0, 0.0, 1.0, 0.0, 1.0, 1.0, 0.0, 1.0, 0.0, 0.0, 1.0, 0.0, 1.0, 1.0, 0.0, 1.0, 0.0, 0.0, 1.0, 0.0, 1.0, 1.0, 0.0, 1.0, 0.0, 0.0, 1.0, 0.0, 1.0, 1.0, 0.0, 1.0, 0.0, 0.0, 1.0, 0.0, 1.0, 1.0, 0.0, 1.0, 0.0, 0.0, 1.0, 0.0, 1.0, 1.0, 0.0, 1.0, 0.0, 0.0, 1.0, 0.0, 1.0, 1.0, 0.0, 1.0, 0.0, 0.0, 1.0, 0.0, 1.0, 1.0, 0.0, 1.0, 0.0, 0.0, 1.0, 0.0, 1.0, 1.0, 0.0, 1.0, 0.0, 0.0, 1.0, 0.0, 1.0, 1.0, 0.0, 1.0, 0.0, 0.0, 1.0, 0.0, 1.0, 1.0, 0.0, 1.0, 0.0, 0.0, 1.0, 0.0, 1.0, 1.0, 0.0, 1.0, 0.0, 0.0, 1.0, 0.0, 1.0, 1.0, 0.0, 1.0, 0.0, 0.0, 1.0, 0.0, 1.0, 1.0, 0.0, 1.0, 0.0, 0.0, 1.0, 0.0, 1.0, 1.0, 0.0, 1.0, 0.0, 0.0, 1.0, 0.0, 1.0, 1.0, 0.0, 1.0, 0.0, 0.0, 1.0, 0.0, 1.0, 1.0, 0.0, 1.0, 0.0, 0.0, 1.0, 0.0, 1.0, 1.0, 0.0, 1.0, 0.0, 0.0, 1.0, 0.0, 1.0, 1.0, 0.0, 1.0, 0.0, 0.0, 1.0, 0.0, 1.0, 1.0, 0.0, 1.0, 0.0, 0.0, 1.0, 0.0, 1.0, 1.0, 0.0, 1.0, 0.0, 0.0, 1.0, 0.0, 1.0, 1.0, 0.0, 1.0, 0.0, 0.0, 1.0, 0.0, 1.0, 1.0, 0.0, 1.0, 0.0, 0.0, 1.0, 0.0, 1.0, 1.0, 0.0, 1.0, 0.0, 0.0, 1.0, 0.0, 1.0, 1.0, 0.0, 1.0, 0.0, 0.0, 1.0, 0.0, 1.0, 1.0, 0.0, 1.0, 0.0, 0.0, 1.0, 0.0, 1.0, 1.0, 0.0, 1.0, 0.0, 0.0, 1.0, 0.0, 1.0, 1.0, 0.0, 1.0, 0.0, 0.0, 1.0, 0.0, 1.0, 1.0, 0.0, 1.0, 0.0, 0.0, 1.0, 0.0, 1.0, 1.0, 0.0, 1.0, 0.0, 0.0, 1.0, 0.0, 1.0, 1.0, 0.0, 1.0, 0.0, 0.0, 1.0, 0.0, 1.0, 1.0, 0.0, 1.0, 0.0, 0.0, 1.0, 0.0, 1.0, 1.0, 0.0, 1.0, 0.0, 0.0, 1.0, 0.0, 1.0, 1.0, 0.0, 1.0, 0.0, 0.0, 1.0, 0.0, 1.0, 1.0, 0.0, 1.0, 0.0, 0.0, 1.0, 0.0, 1.0, 1.0, 0.0, 1.0, 0.0, 0.0, 1.0, 0.0, 1.0, 1.0, 0.0, 1.0, 0.0, 0.0, 1.0, 0.0, 1.0, 1.0, 0.0, 1.0, 0.0, 0.0, 1.0, 0.0, 1.0, 1.0, 0.0, 1.0, 0.0, 0.0, 1.0, 0.0, 1.0, 1.0, 0.0, 1.0, 0.0, 0.0, 1.0, 0.0, 1.0, 1.0, 0.0, 1.0, 0.0, 0.0, 1.0, 0.0, 1.0, 1.0, 0.0, 1.0, 0.0, 0.0, 1.0, 0.0, 1.0, 1.0, 0.0, 1.0, 0.0, 0.0, 1.0, 0.0, 1.0, 1.0, 0.0, 1.0, 0.0, 0.0, 1.0, 0.0, 1.0, 1.0, 0.0, 1.0, 0.0, 0.0, 1.0, 0.0, 1.0, 1.0, 0.0, 1.0, 0.0, 0.0, 1.0, 0.0, 1.0, 1.0, 0.0, 1.0, 0.0, 0.0, 1.0, 0.0, 1.0, 1.0, 0.0, 1.0, 0.0, 0.0, 1.0, 0.0, 1.0, 1.0, 0.0, 1.0, 0.0, 0.0, 1.0, 0.0, 1.0, 1.0, 0.0, 1.0, 0.0, 0.0, 1.0, 0.0, 1.0, 1.0, 0.0, 1.0, 0.0, 0.0, 1.0, 0.0, 1.0, 1.0, 0.0, 1.0, 0.0, 0.0, 1.0, 0.0, 1.0, 1.0, 0.0, 1.0, 0.0, 0.0, 1.0, 0.0, 1.0, 1.0, 0.0, 1.0, 0.0, 0.0, 1.0, 0.0, 1.0, 1.0, 0.0, 1.0, 0.0, 0.0, 1.0, 0.0, 1.0, 1.0, 0.0, 1.0, 0.0, 0.0, 1.0, 0.0, 1.0, 1.0, 0.0, 1.0, 0.0, 0.0, 1.0, 0.0, 1.0, 1.0, 0.0, 1.0, 0.0, 0.0, 1.0, 0.0, 1.0, 1.0, 0.0, 1.0, 0.0, 0.0, 1.0, 0.0, 1.0, 1.0, 0.0, 1.0, 0.0, 0.0, 1.0, 0.0, 1.0, 1.0, 0.0, 1.0, 0.0, 0.0, 1.0, 0.0, 1.0, 1.0, 0.0, 1.0, 0.0, 0.0, 1.0, 0.0, 1.0, 1.0, 0.0, 1.0, 0.0, 0.0, 1.0, 0.0, 1.0, 1.0, 0.0, 1.0, 0.0, 0.0, 1.0, 0.0, 1.0, 1.0, 0.0, 1.0, 0.0, 0.0, 1.0, 0.0, 1.0, 1.0, 0.0, 1.0, 0.0, 0.0, 1.0, 0.0, 1.0, 1.0, 0.0, 1.0, 0.0, 0.0, 1.0, 0.0, 1.0, 1.0, 0.0, 1.0, 0.0, 0.0, 1.0, 0.0, 1.0, 1.0, 0.0, 1.0, 0.0, 0.0, 1.0, 0.0, 1.0, 1.0, 0.0, 1.0, 0.0, 0.0, 1.0, 0.0, 1.0, 1.0, 0.0, 1.0, 0.0, 0.0, 1.0, 0.0, 1.0, 1.0, 0.0, 1.0, 0.0, 0.0, 1.0, 0.0, 1.0, 1.0, 0.0, 1.0, 0.0, 0.0, 1.0, 0.0, 1.0, 1.0, 0.0, 1.0, 0.0, 0.0, 1.0, 0.0, 1.0, 1.0, 0.0, 1.0, 0.0, 0.0, 1.0, 0.0, 1.0, 1.0, 0.0, 1.0, 0.0, 0.0, 1.0, 0.0, 1.0, 1.0, 0.0, 1.0, 0.0, 0.0, 1.0, 0.0, 1.0, 1.0, 0.0, 1.0, 0.0, 0.0, 1.0, 0.0, 1.0, 1.0, 0.0, 1.0, 0.0, 0.0, 1.0, 0.0, 1.0, 1.0, 0.0, 1.0, 0.0, 0.0, 1.0, 0.0, 1.0, 1.0, 0.0, 1.0, 0.0, 0.0, 1.0, 0.0, 1.0, 1.0, 0.0, 1.0, 0.0, 0.0, 1.0, 0.0, 1.0, 1.0, 0.0, 1.0, 0.0, 0.0, 1.0, 0.0, 1.0, 1.0, 0.0, 1.0, 0.0, 0.0, 1.0, 0.0, 1.0, 1.0, 0.0, 1.0, 0.0, 0.0, 1.0, 0.0, 1.0, 1.0, 0.0, 1.0, 0.0, 0.0, 1.0, 0.0, 1.0, 1.0, 0.0, 1.0, 0.0, 0.0, 1.0, 0.0, 1.0, 1.0, 0.0, 1.0, 0.0, 0.0, 1.0, 0.0, 1.0, 1.0, 0.0, 1.0, 0.0, 0.0, 1.0, 0.0, 1.0, 1.0, 0.0, 1.0, 0.0, 0.0, 1.0, 0.0, 1.0, 1.0, 0.0, 1.0, 0.0, 0.0, 1.0, 0.0, 1.0, 1.0, 0.0, 1.0, 0.0, 0.0, 1.0, 0.0, 1.0, 1.0, 0.0, 1.0, 0.0, 0.0, 1.0, 0.0, 1.0, 1.0, 0.0, 1.0, 0.0, 0.0, 1.0, 0.0, 1.0, 1.0, 0.0, 1.0, 0.0, 0.0, 1.0, 0.0, 1.0, 1.0, 0.0, 1.0, 0.0, 0.0, 1.0, 0.0, 1.0, 1.0, 0.0, 1.0, 0.0, 0.0, 1.0, 0.0, 1.0, 1.0, 0.0, 1.0, 0.0, 0.0, 1.0, 0.0, 1.0, 1.0, 0.0, 1.0, 0.0, 0.0, 1.0, 0.0, 1.0, 1.0, 0.0, 1.0, 0.0, 0.0, 1.0, 0.0, 1.0, 1.0, 0.0, 1.0, 0.0, 0.0, 1.0, 0.0, 1.0, 1.0, 0.0, 1.0, 0.0, 0.0, 1.0, 0.0, 1.0, 1.0, 0.0, 1.0, 0.0, 0.0, 1.0, 0.0, 1.0, 1.0, 0.0, 1.0, 0.0, 0.0, 1.0, 0.0, 1.0, 1.0, 0.0, 1.0, 0.0, 0.0, 1.0, 0.0, 1.0, 1.0, 0.0, 1.0, 0.0, 0.0, 1.0, 0.0, 1.0, 1.0, 0.0, 1.0, 0.0, 0.0, 1.0, 0.0, 1.0, 1.0, 0.0, 1.0, 0.0, 0.0, 1.0, 0.0, 1.0, 1.0, 0.0, 1.0, 0.0, 0.0, 1.0, 0.0, 1.0, 1.0, 0.0, 1.0, 0.0, 0.0, 1.0, 0.0, 1.0, 1.0, 0.0, 1.0, 0.0, 0.0, 1.0, 0.0, 1.0, 1.0, 0.0, 1.0, 0.0, 0.0, 1.0, 0.0, 1.0, 1.0, 0.0, 1.0, 0.0, 0.0, 1.0, 0.0, 1.0, 1.0, 0.0, 1.0, 0.0, 0.0, 1.0, 0.0, 1.0, 1.0, 0.0, 1.0, 0.0, 0.0, 1.0, 0.0, 1.0, 1.0, 0.0, 1.0, 0.0, 0.0, 1.0, 0.0, 1.0, 1.0, 0.0, 1.0, 0.0, 0.0, 1.0, 0.0, 1.0, 1.0, 0.0, 1.0, 0.0, 0.0, 1.0, 0.0, 1.0, 1.0, 0.0, 1.0, 0.0, 0.0, 1.0, 0.0, 1.0, 1.0, 0.0, 1.0, 0.0, 0.0, 1.0, 0.0, 1.0, 1.0, 0.0, 1.0, 0.0, 0.0, 1.0, 0.0, 1.0, 1.0, 0.0, 1.0, 0.0, 0.0, 1.0, 0.0, 1.0, 1.0, 0.0, 1.0, 0.0, 0.0, 1.0, 0.0, 1.0, 1.0, 0.0, 1.0, 0.0, 0.0, 1.0, 0.0, 1.0, 1.0, 0.0, 1.0, 0.0, 0.0, 1.0, 0.0, 1.0, 1.0, 0.0, 1.0, 0.0, 0.0, 1.0, 0.0, 1.0, 1.0, 0.0, 1.0, 0.0, 0.0, 1.0, 0.0, 1.0, 1.0, 0.0, 1.0, 0.0, 0.0, 1.0, 0.0, 1.0, 1.0, 0.0, 1.0, 0.0, 0.0, 1.0, 0.0, 1.0, 1.0, 0.0, 1.0, 0.0, 0.0, 1.0, 0.0, 1.0, 1.0, 0.0, 1.0, 0.0, 0.0, 1.0, 0.0, 1.0, 1.0, 0.0, 1.0, 0.0, 0.0, 1.0, 0.0, 1.0, 1.0, 0.0, 1.0, 0.0, 0.0, 1.0, 0.0, 1.0, 1.0, 0.0, 1.0, 0.0, 0.0, 1.0, 0.0, 1.0, 1.0, 0.0, 1.0, 0.0, 0.0, 1.0, 0.0, 1.0, 1.0, 0.0, 1.0, 0.0, 0.0, 1.0, 0.0, 1.0, 1.0, 0.0, 1.0, 0.0, 0.0, 1.0, 0.0, 1.0, 1.0, 0.0, 1.0, 0.0, 0.0, 1.0, 0.0, 1.0, 1.0, 0.0, 1.0, 0.0, 0.0, 1.0, 0.0, 1.0, 1.0, 0.0, 1.0, 0.0, 0.0, 1.0, 0.0, 1.0, 1.0, 0.0, 1.0, 0.0, 0.0, 1.0, 0.0, 1.0, 1.0, 0.0, 1.0, 0.0, 0.0, 1.0, 0.0, 1.0, 1.0, 0.0, 1.0, 0.0, 0.0, 1.0, 0.0, 1.0, 1.0, 0.0, 1.0, 0.0, 0.0, 1.0, 0.0, 1.0, 1.0, 0.0, 1.0, 0.0, 0.0, 1.0, 0.0, 1.0, 1.0, 0.0, 1.0, 0.0, 0.0, 1.0, 0.0, 1.0, 1.0, 0.0, 1.0, 0.0, 0.0, 1.0, 0.0, 1.0, 1.0, 0.0, 1.0, 0.0, 0.0, 1.0, 0.0, 1.0, 1.0, 0.0, 1.0, 0.0, 0.0, 1.0, 0.0, 1.0, 1.0, 0.0, 1.0, 0.0, 0.0, 1.0, 0.0, 1.0, 1.0, 0.0, 1.0, 0.0, 0.0, 1.0, 0.0, 1.0, 1.0, 0.0, 1.0, 0.0, 0.0, 1.0, 0.0, 1.0, 1.0, 0.0, 1.0, 0.0, 0.0, 1.0, 0.0, 1.0, 1.0, 0.0, 1.0, 0.0, 0.0, 1.0, 0.0, 1.0, 1.0, 0.0, 1.0, 0.0, 0.0, 1.0, 0.0, 1.0, 1.0, 0.0, 1.0, 0.0, 0.0, 1.0, 0.0, 1.0, 1.0, 0.0, 1.0, 0.0, 0.0, 1.0, 0.0, 1.0, 1.0, 0.0, 1.0, 0.0, 0.0, 1.0, 0.0, 1.0, 1.0, 0.0, 1.0, 0.0, 0.0, 1.0, 0.0, 1.0, 1.0, 0.0, 1.0, 0.0, 0.0, 1.0, 0.0, 1.0, 1.0, 0.0, 1.0, 0.0, 0.0, 1.0, 0.0, 1.0, 1.0, 0.0, 1.0, 0.0, 0.0, 1.0, 0.0, 1.0, 1.0, 0.0, 1.0, 0.0, 0.0, 1.0, 0.0, 1.0, 1.0, 0.0, 1.0, 0.0, 0.0, 1.0, 0.0, 1.0, 1.0, 0.0, 1.0, 0.0, 0.0, 1.0, 0.0, 1.0, 1.0, 0.0, 1.0, 0.0, 0.0, 1.0, 0.0, 1.0, 1.0, 0.0, 1.0, 0.0, 0.0, 1.0, 0.0, 1.0, 1.0, 0.0, 1.0, 0.0, 0.0, 1.0, 0.0, 1.0, 1.0, 0.0, 1.0, 0.0, 0.0, 1.0, 0.0, 1.0, 1.0, 0.0, 1.0, 0.0, 0.0, 1.0, 0.0, 1.0, 1.0, 0.0, 1.0, 0.0, 0.0, 1.0, 0.0, 1.0, 1.0, 0.0, 1.0, 0.0, 0.0, 1.0, 0.0, 1.0, 1.0, 0.0, 1.0, 0.0, 0.0, 1.0, 0.0, 1.0, 1.0, 0.0, 1.0, 0.0, 0.0, 1.0, 0.0, 1.0, 1.0, 0.0, 1.0, 0.0, 0.0, 1.0, 0.0, 1.0, 1.0, 0.0, 1.0, 0.0, 0.0, 1.0, 0.0, 1.0, 1.0, 0.0, 1.0, 0.0, 0.0, 1.0, 0.0, 1.0, 1.0, 0.0, 1.0, 0.0, 0.0, 1.0, 0.0, 1.0, 1.0, 0.0, 1.0, 0.0, 0.0, 1.0, 0.0, 1.0, 1.0, 0.0, 1.0, 0.0, 0.0, 1.0, 0.0, 1.0, 1.0, 0.0, 1.0, 0.0, 0.0, 1.0, 0.0, 1.0, 1.0, 0.0, 1.0, 0.0, 0.0, 1.0, 0.0, 1.0, 1.0, 0.0, 1.0, 0.0, 0.0, 1.0, 0.0, 1.0, 1.0, 0.0, 1.0, 0.0, 0.0, 1.0, 0.0, 1.0, 1.0, 0.0, 1.0, 0.0, 0.0, 1.0, 0.0, 1.0, 1.0, 0.0, 1.0, 0.0, 0.0, 1.0, 0.0, 1.0, 1.0, 0.0, 1.0, 0.0, 0.0, 1.0, 0.0, 1.0, 1.0, 0.0, 1.0, 0.0, 0.0, 1.0, 0.0, 1.0, 1.0, 0.0, 1.0, 0.0, 0.0, 1.0, 0.0, 1.0, 1.0, 0.0, 1.0, 0.0, 0.0, 1.0, 0.0, 1.0, 1.0, 0.0, 1.0, 0.0, 0.0, 1.0, 0.0, 1.0, 1.0, 0.0, 1.0, 0.0, 0.0, 1.0, 0.0, 1.0, 1.0, 0.0, 1.0, 0.0, 0.0, 1.0, 0.0, 1.0, 1.0, 0.0, 1.0, 0.0, 0.0, 1.0, 0.0, 1.0, 1.0, 0.0, 1.0, 0.0, 0.0, 1.0, 0.0, 1.0, 1.0, 0.0, 1.0, 0.0, 0.0, 1.0, 0.0, 1.0, 1.0, 0.0, 1.0, 0.0, 0.0, 1.0, 0.0, 1.0, 1.0, 0.0, 1.0, 0.0, 0.0, 1.0, 0.0, 1.0, 1.0, 0.0, 1.0, 0.0, 0.0, 1.0, 0.0, 1.0, 1.0, 0.0, 1.0, 0.0, 0.0, 1.0, 0.0, 1.0, 1.0, 0.0, 1.0, 0.0, 0.0, 1.0, 0.0, 1.0, 1.0, 0.0, 1.0, 0.0, 0.0, 1.0, 0.0, 1.0, 1.0, 0.0, 1.0, 0.0, 0.0, 1.0, 0.0, 1.0, 1.0, 0.0, 1.0, 0.0, 0.0, 1.0, 0.0, 1.0, 1.0, 0.0, 1.0, 0.0, 0.0, 1.0, 0.0, 1.0, 1.0, 0.0, 1.0, 0.0, 0.0, 1.0, 0.0, 1.0, 1.0, 0.0, 1.0, 0.0, 0.0, 1.0, 0.0, 1.0, 1.0, 0.0, 1.0, 0.0, 0.0, 1.0, 0.0, 1.0, 1.0, 0.0, 1.0, 0.0, 0.0, 1.0, 0.0, 1.0, 1.0, 0.0, 1.0, 0.0, 0.0, 1.0, 0.0, 1.0, 1.0, 0.0, 1.0, 0.0, 0.0, 1.0, 0.0, 1.0, 1.0, 0.0, 1.0, 0.0, 0.0, 1.0, 0.0, 1.0, 1.0, 0.0, 1.0, 0.0, 0.0, 1.0, 0.0, 1.0, 1.0, 0.0, 1.0, 0.0, 0.0, 1.0, 0.0, 1.0, 1.0, 0.0, 1.0, 0.0, 0.0, 1.0, 0.0, 1.0, 1.0, 0.0, 1.0, 0.0, 0.0, 1.0, 0.0, 1.0, 1.0, 0.0, 1.0, 0.0, 0.0, 1.0, 0.0, 1.0, 1.0, 0.0, 1.0, 0.0, 0.0, 1.0, 0.0, 1.0, 1.0, 0.0, 1.0, 0.0, 0.0, 1.0, 0.0, 1.0, 1.0, 0.0, 1.0, 0.0, 0.0, 1.0, 0.0, 1.0, 1.0, 0.0, 1.0, 0.0, 0.0, 1.0, 0.0, 1.0, 1.0, 0.0, 1.0, 0.0, 0.0, 1.0, 0.0, 1.0, 1.0, 0.0, 1.0, 0.0, 0.0, 1.0, 0.0, 1.0, 1.0, 0.0, 1.0, 0.0, 0.0, 1.0, 0.0, 1.0, 1.0, 0.0, 1.0, 0.0, 0.0, 1.0, 0.0, 1.0, 1.0, 0.0, 1.0, 0.0, 0.0, 1.0, 0.0, 1.0, 1.0, 0.0, 1.0, 0.0, 0.0, 1.0, 0.0, 1.0, 1.0, 0.0, 1.0, 0.0, 0.0, 1.0, 0.0, 1.0, 1.0, 0.0, 1.0, 0.0, 0.0, 1.0, 0.0, 1.0, 1.0, 0.0, 1.0, 0.0, 0.0, 1.0, 0.0, 1.0, 1.0, 0.0, 1.0, 0.0, 0.0, 1.0, 0.0, 1.0, 1.0, 0.0, 1.0, 0.0, 0.0, 1.0, 0.0, 1.0, 1.0, 0.0, 1.0, 0.0, 0.0, 1.0, 0.0, 1.0, 1.0, 0.0, 1.0, 0.0, 0.0, 1.0, 0.0, 1.0, 1.0, 0.0, 1.0, 0.0, 0.0, 1.0, 0.0, 1.0, 1.0, 0.0, 1.0, 0.0, 0.0, 1.0, 0.0, 1.0, 1.0, 0.0, 1.0, 0.0, 0.0, 1.0, 0.0, 1.0, 1.0, 0.0, 1.0, 0.0, 0.0, 1.0, 0.0, 1.0, 1.0, 0.0, 1.0, 0.0, 0.0, 1.0, 0.0, 1.0, 1.0, 0.0, 1.0, 0.0, 0.0, 1.0, 0.0, 1.0, 1.0, 0.0, 1.0, 0.0, 0.0, 1.0, 0.0, 1.0, 1.0, 0.0, 1.0, 0.0, 0.0, 1.0, 0.0, 1.0, 1.0, 0.0, 1.0, 0.0, 0.0, 1.0, 0.0, 1.0, 1.0, 0.0, 1.0, 0.0, 0.0, 1.0, 0.0, 1.0, 1.0, 0.0, 1.0, 0.0, 0.0, 1.0, 0.0, 1.0, 1.0, 0.0, 1.0, 0.0, 0.0, 1.0, 0.0, 1.0, 1.0, 0.0, 1.0, 0.0, 0.0, 1.0, 0.0, 1.0, 1.0, 0.0, 1.0, 0.0, 0.0, 1.0, 0.0, 1.0, 1.0, 0.0, 1.0, 0.0, 0.0, 1.0, 0.0, 1.0, 1.0, 0.0, 1.0, 0.0, 0.0, 1.0, 0.0, 1.0, 1.0, 0.0, 1.0, 0.0, 0.0, 1.0, 0.0, 1.0, 1.0, 0.0, 1.0, 0.0, 0.0, 1.0, 0.0, 1.0, 1.0, 0.0, 1.0, 0.0, 0.0, 1.0, 0.0, 1.0, 1.0, 0.0, 1.0, 0.0, 0.0, 1.0, 0.0, 1.0, 1.0, 0.0, 1.0, 0.0, 0.0, 1.0, 0.0, 1.0, 1.0, 0.0, 1.0, 0.0, 0.0, 1.0, 0.0, 1.0, 1.0, 0.0, 1.0, 0.0, 0.0, 1.0, 0.0, 1.0, 1.0, 0.0, 1.0, 0.0, 0.0, 1.0, 0.0, 1.0, 1.0, 0.0, 1.0, 0.0, 0.0, 1.0, 0.0, 1.0, 1.0, 0.0, 1.0, 0.0, 0.0, 1.0, 0.0, 1.0, 1.0, 0.0, 1.0, 0.0, 0.0, 1.0, 0.0, 1.0, 1.0, 0.0, 1.0, 0.0, 0.0, 1.0, 0.0, 1.0, 1.0, 0.0, 1.0, 0.0, 0.0, 1.0, 0.0, 1.0, 1.0, 0.0, 1.0, 0.0, 0.0, 1.0, 0.0, 1.0, 1.0, 0.0, 1.0, 0.0, 0.0, 1.0, 0.0, 1.0, 1.0, 0.0, 1.0, 0.0, 0.0, 1.0, 0.0, 1.0, 1.0, 0.0, 1.0, 0.0, 0.0, 1.0, 0.0, 1.0, 1.0, 0.0, 1.0, 0.0, 0.0, 1.0, 0.0, 1.0, 1.0, 0.0, 1.0, 0.0, 0.0, 1.0, 0.0, 1.0, 1.0, 0.0, 1.0, 0.0, 0.0, 1.0, 0.0, 1.0, 1.0, 0.0, 1.0, 0.0, 0.0, 1.0, 0.0, 1.0, 1.0, 0.0, 1.0, 0.0, 0.0, 1.0, 0.0, 1.0, 1.0, 0.0, 1.0, 0.0, 0.0, 1.0, 0.0, 1.0, 1.0, 0.0, 1.0, 0.0, 0.0, 1.0, 0.0, 1.0, 1.0, 0.0, 1.0, 0.0, 0.0, 1.0, 0.0, 1.0, 1.0, 0.0, 1.0, 0.0, 0.0, 1.0, 0.0, 1.0, 1.0, 0.0, 1.0, 0.0, 0.0, 1.0, 0.0, 1.0, 1.0, 0.0, 1.0, 0.0, 0.0, 1.0, 0.0, 1.0, 1.0, 0.0, 1.0, 0.0, 0.0, 1.0, 0.0, 1.0, 1.0, 0.0, 1.0, 0.0, 0.0, 1.0, 0.0, 1.0, 1.0, 0.0, 1.0, 0.0, 0.0, 1.0, 0.0, 1.0, 1.0, 0.0, 1.0, 0.0, 0.0, 1.0, 0.0, 1.0, 1.0, 0.0, 1.0, 0.0, 0.0, 1.0, 0.0, 1.0, 1.0, 0.0, 1.0, 0.0, 0.0, 1.0, 0.0, 1.0, 1.0, 0.0, 1.0, 0.0, 0.0, 1.0, 0.0, 1.0, 1.0, 0.0, 1.0, 0.0, 0.0, 1.0, 0.0, 1.0, 1.0, 0.0, 1.0, 0.0, 0.0, 1.0, 0.0, 1.0, 1.0, 0.0, 1.0, 0.0, 0.0, 1.0, 0.0, 1.0, 1.0, 0.0, 1.0, 0.0, 0.0, 1.0, 0.0, 1.0, 1.0, 0.0, 1.0, 0.0, 0.0, 1.0, 0.0, 1.0, 1.0, 0.0, 1.0, 0.0, 0.0, 1.0, 0.0, 1.0, 1.0, 0.0, 1.0, 0.0, 0.0, 1.0, 0.0, 1.0, 1.0, 0.0, 1.0, 0.0, 0.0, 1.0, 0.0, 1.0, 1.0, 0.0, 1.0, 0.0, 0.0, 1.0, 0.0, 1.0, 1.0, 0.0, 1.0, 0.0, 0.0, 1.0, 0.0, 1.0, 1.0, 0.0, 1.0, 0.0, 0.0, 1.0, 0.0, 1.0, 1.0, 0.0, 1.0, 0.0, 0.0, 1.0, 0.0, 1.0, 1.0, 0.0, 1.0, 0.0, 0.0, 1.0, 0.0, 1.0, 1.0, 0.0, 1.0, 0.0, 0.0, 1.0, 0.0, 1.0, 1.0, 0.0, 1.0, 0.0, 0.0, 1.0, 0.0, 1.0, 1.0, 0.0, 1.0, 0.0, 0.0, 1.0, 0.0, 1.0, 1.0, 0.0, 1.0, 0.0, 0.0, 1.0, 0.0, 1.0, 1.0, 0.0, 1.0, 0.0, 0.0, 1.0, 0.0, 1.0, 1.0, 0.0, 1.0, 0.0, 0.0, 1.0, 0.0, 1.0, 1.0, 0.0, 1.0, 0.0, 0.0, 1.0, 0.0, 1.0, 1.0, 0.0, 1.0, 0.0, 0.0, 1.0, 0.0, 1.0, 1.0, 0.0, 1.0, 0.0, 0.0, 1.0, 0.0, 1.0, 1.0, 0.0, 1.0, 0.0, 0.0, 1.0, 0.0, 1.0, 1.0, 0.0, 1.0, 0.0, 0.0, 1.0, 0.0, 1.0, 1.0, 0.0, 1.0, 0.0, 0.0, 1.0, 0.0, 1.0, 1.0, 0.0, 1.0, 0.0, 0.0, 1.0, 0.0, 1.0, 1.0, 0.0, 1.0, 0.0, 0.0, 1.0, 0.0, 1.0, 1.0, 0.0, 1.0, 0.0, 0.0, 1.0, 0.0, 1.0, 1.0, 0.0, 1.0, 0.0, 0.0, 1.0, 0.0, 1.0, 1.0, 0.0, 1.0, 0.0, 0.0, 1.0, 0.0, 1.0, 1.0, 0.0, 1.0, 0.0, 0.0, 1.0, 0.0, 1.0, 1.0, 0.0, 1.0, 0.0, 0.0, 1.0, 0.0, 1.0, 1.0, 0.0, 1.0, 0.0, 0.0, 1.0, 0.0, 1.0, 1.0, 0.0, 1.0, 0.0, 0.0, 1.0, 0.0, 1.0, 1.0, 0.0, 1.0, 0.0, 0.0, 1.0, 0.0, 1.0, 1.0, 0.0, 1.0, 0.0, 0.0, 1.0, 0.0, 1.0, 1.0, 0.0, 1.0, 0.0, 0.0, 1.0, 0.0, 1.0, 1.0, 0.0, 1.0, 0.0, 0.0, 1.0, 0.0, 1.0, 1.0, 0.0, 1.0, 0.0, 0.0, 1.0, 0.0, 1.0, 1.0, 0.0, 1.0, 0.0, 0.0, 1.0, 0.0, 1.0, 1.0, 0.0, 1.0, 0.0, 0.0, 1.0, 0.0, 1.0, 1.0, 0.0, 1.0, 0.0, 0.0, 1.0, 0.0, 1.0, 1.0, 0.0, 1.0, 0.0, 0.0, 1.0, 0.0, 1.0, 1.0, 0.0, 1.0, 0.0, 0.0, 1.0, 0.0, 1.0, 1.0, 0.0, 1.0, 0.0, 0.0, 1.0, 0.0, 1.0, 1.0, 0.0, 1.0, 0.0, 0.0, 1.0, 0.0, 1.0, 1.0, 0.0, 1.0, 0.0, 0.0, 1.0, 0.0, 1.0, 1.0, 0.0, 1.0, 0.0, 0.0, 1.0, 0.0, 1.0, 1.0, 0.0, 1.0, 0.0, 0.0, 1.0, 0.0, 1.0, 1.0, 0.0, 1.0, 0.0, 0.0, 1.0, 0.0, 1.0, 1.0, 0.0, 1.0, 0.0, 0.0, 1.0, 0.0, 1.0, 1.0, 0.0, 1.0, 0.0, 0.0, 1.0, 0.0, 1.0, 1.0, 0.0, 1.0, 0.0, 0.0, 1.0, 0.0, 1.0, 1.0, 0.0, 1.0, 0.0, 0.0, 1.0, 0.0, 1.0, 1.0, 0.0, 1.0, 0.0, 0.0, 1.0, 0.0, 1.0, 1.0, 0.0, 1.0, 0.0, 0.0, 1.0, 0.0, 1.0, 1.0, 0.0, 1.0, 0.0, 0.0, 1.0, 0.0, 1.0, 1.0, 0.0, 1.0, 0.0, 0.0, 1.0, 0.0, 1.0, 1.0, 0.0, 1.0, 0.0, 0.0, 1.0, 0.0, 1.0, 1.0, 0.0, 1.0, 0.0, 0.0, 1.0, 0.0, 1.0, 1.0, 0.0, 1.0, 0.0, 0.0, 1.0, 0.0, 1.0, 1.0, 0.0, 1.0, 0.0, 0.0, 1.0, 0.0, 1.0, 1.0, 0.0, 1.0, 0.0, 0.0, 1.0, 0.0, 1.0, 1.0, 0.0, 1.0, 0.0, 0.0, 1.0, 0.0, 1.0, 1.0, 0.0, 1.0, 0.0, 0.0, 1.0, 0.0, 1.0, 1.0, 0.0, 1.0, 0.0, 0.0, 1.0, 0.0, 1.0, 1.0, 0.0, 1.0, 0.0, 0.0, 1.0, 0.0, 1.0, 1.0, 0.0, 1.0, 0.0, 0.0, 1.0, 0.0, 1.0, 1.0, 0.0, 1.0, 0.0, 0.0, 1.0, 0.0, 1.0, 1.0, 0.0, 1.0, 0.0, 0.0, 1.0, 0.0, 1.0, 1.0, 0.0, 1.0, 0.0, 0.0, 1.0, 0.0, 1.0, 1.0, 0.0, 1.0, 0.0, 0.0, 1.0, 0.0, 1.0, 1.0, 0.0, 1.0, 0.0, 0.0, 1.0, 0.0, 1.0, 1.0, 0.0, 1.0, 0.0, 0.0, 1.0, 0.0, 1.0, 1.0, 0.0, 1.0, 0.0, 0.0, 1.0, 0.0, 1.0, 1.0, 0.0, 1.0, 0.0, 0.0, 1.0, 0.0, 1.0, 1.0, 0.0, 1.0, 0.0, 0.0, 1.0, 0.0, 1.0, 1.0, 0.0, 1.0, 0.0, 0.0, 1.0, 0.0, 1.0, 1.0, 0.0, 1.0, 0.0, 0.0, 1.0, 0.0, 1.0, 1.0, 0.0, 1.0, 0.0, 0.0, 1.0, 0.0, 1.0, 1.0, 0.0, 1.0, 0.0, 0.0, 1.0, 0.0, 1.0, 1.0, 0.0, 1.0, 0.0, 0.0, 1.0, 0.0, 1.0, 1.0, 0.0, 1.0, 0.0, 0.0, 1.0, 0.0, 1.0, 1.0, 0.0, 1.0, 0.0, 0.0, 1.0, 0.0, 1.0, 1.0, 0.0, 1.0, 0.0, 0.0, 1.0, 0.0, 1.0, 1.0, 0.0, 1.0])
me_plane.use_remesh_preserve_volume = False
me_plane.use_remesh_preserve_attributes = False
me_plane.use_mirror_vertex_groups = False
me_plane.update()

# ---- objects
ob_plane = bpy.data.objects.new('Plane', me_plane)

# ---- transforms, parenting, visibility, modifiers, constraints
ob_plane.location = (0.0, 0.0, 0.0)
ob_plane.lineart.crease_threshold = 0.0

# ---- collection membership
col_collection_1.objects.link(ob_plane)

# ---- scene / render settings (as saved in the file)
scene.frame_start = 1; scene.frame_end = 250; scene.frame_set(1)
scene.render.engine = 'BLENDER_EEVEE_NEXT'
scene.render.resolution_percentage = 50
scene.render.dither_intensity = 0.0
scene.cycles.use_denoising = False
scene.cycles.samples = 10
scene.cycles.sampling_pattern = 'TABULATED_SOBOL'
scene.cycles.light_sampling_threshold = 0.0
scene.cycles.use_adaptive_sampling = False
scene.cycles.use_light_tree = False
scene.cycles.blur_glossy = 0.0
scene.cycles.pixel_filter_type = 'GAUSSIAN'
scene.cycles.sample_clamp_indirect = 0.0
scene.view_settings.view_transform = 'Standard'
bpy.context.view_layer.update()

# ---- added for rendering (the .blend has no active camera and no usable light): camera, sun
cam_auto = bpy.data.cameras.new('AutoCamera')
cam_auto.lens = 50.0
cam_auto.sensor_width = 36.0
cam_auto.clip_end = 11757.3
ob_auto_camera = bpy.data.objects.new('AutoCamera', cam_auto)
scene.collection.objects.link(ob_auto_camera)
ob_auto_camera.location = (669.934, -803.921, 535.947)
ob_auto_camera.rotation_euler = (1.09748, -7.21219e-08, 0.694738)
scene.camera = ob_auto_camera
light_auto_sun = bpy.data.lights.new('AutoSun', 'SUN')
light_auto_sun.energy = 3.0
light_auto_sun.angle = 0.0523599
ob_auto_sun = bpy.data.objects.new('AutoSun', light_auto_sun)
scene.collection.objects.link(ob_auto_sun)
ob_auto_sun.rotation_euler = (0.872665, 0.174533, 0.523599)
bpy.context.view_layer.update()
